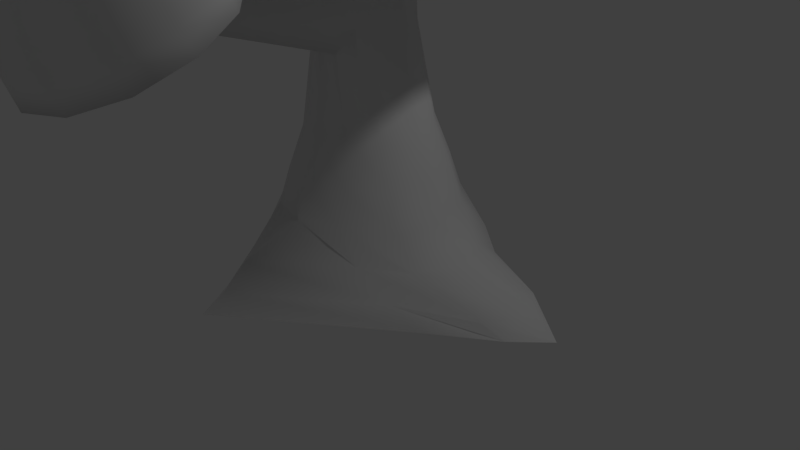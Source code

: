# Source: Arbre_1.blend  (saved by Blender 2.77.0; exported with 4.5.12 LTS)
import bpy
from mathutils import Matrix  # noqa: F401  (used for matrix-valued properties, if any)

bpy.ops.wm.read_factory_settings(use_empty=True)
scene = bpy.context.scene
scene.name = 'Scene'

# ---- collections
col_collection_1 = bpy.data.collections.new('Collection 1'); scene.collection.children.link(col_collection_1)

# ---- world
world_world = bpy.data.worlds.new('World'); scene.world = world_world
world_world.color = (0.05088, 0.05088, 0.05088)
world_world.use_sun_shadow = False
world_world.sun_shadow_jitter_overblur = 0.0
world_world.cycles.sampling_method = 'MANUAL'

# ---- cameras
cam_camera = bpy.data.cameras.new('Camera')
cam_camera.clip_end = 100.0
cam_camera.lens = 35.0
cam_camera.sensor_width = 32.0
cam_camera.sensor_height = 18.0
cam_camera.ortho_scale = 7.314
cam_camera.dof.focus_distance = 0.0
cam_camera.dof.aperture_fstop = 128.0

# ---- lights
light_lamp = bpy.data.lights.new('Lamp', 'POINT')
light_lamp.transmission_factor = 0.0
light_lamp.cutoff_distance = 30.0
light_lamp.energy = 100.0
light_lamp.shadow_buffer_clip_start = 1.001
light_lamp.shadow_soft_size = 0.1
light_lamp.shadow_maximum_resolution = 0.006
light_lamp.use_absolute_resolution = True

# ---- meshes
me_sphere_001 = bpy.data.meshes.new('Sphere.001')
me_sphere_001.from_pydata([(-0.4108, 0.02351, -0.1555), (-0.5837, 0.02351, -0.2248), (-0.7353, 0.02351, -0.3181), (-0.8596, 0.02351, -0.4317), (-0.952, 0.02351, -0.5614), (-1.009, 0.02351, -0.7021), (-1.028, 0.02351, -0.8484), (-1.058, 0.02351, -1.026), (-0.952, 0.02351, -0.9117), (-0.9043, 0.02351, -0.8198), (-0.7353, 0.02351, -0.6802), (-0.6043, 0.02351, -0.6495), (-0.4108, 0.02351, -0.6536), (-0.1971, 0.1211, -0.1128), (-0.3596, 0.2148, -0.1555), (-0.5093, 0.3013, -0.2248), (-0.6405, 0.3771, -0.3181), (-0.7482, 0.4392, -0.4317), (-0.8283, 0.4854, -0.5614), (-0.8775, 0.5139, -0.7021), (-0.8942, 0.5235, -0.8484), (-0.9201, 0.5385, -1.026), (-0.8283, 0.4854, -0.9117), (-0.7869, 0.4616, -0.8198), (-0.6405, 0.3771, -0.6802), (-0.5271, 0.3116, -0.6495), (-0.3596, 0.2148, -0.6536), (-0.1971, 0.1211, -0.6963), (-0.1257, 0.1925, -0.1128), (-0.2195, 0.3549, -0.1555), (-0.3059, 0.5046, -0.2248), (-0.3817, 0.6359, -0.3181), (-0.4439, 0.7436, -0.4317), (-0.4901, 0.8236, -0.5614), (-0.5186, 0.8729, -0.7021), (-0.5282, 0.8895, -0.8484), (-0.5431, 0.9155, -1.026), (-0.4901, 0.8236, -0.9117), (-0.4662, 0.7823, -0.8198), (-0.3817, 0.6359, -0.6802), (-0.3162, 0.5224, -0.6495), (-0.2195, 0.3549, -0.6536), (-0.1257, 0.1925, -0.6963), (-0.02816, 0.2186, -0.1128), (-0.02816, 0.4062, -0.1555), (-0.02816, 0.5791, -0.2248), (-0.02816, 0.7306, -0.3181), (-0.02816, 0.855, -0.4317), (-0.02816, 0.9474, -0.5614), (-0.02816, 1.004, -0.7021), (-0.02816, 1.024, -0.8484), (-0.02816, 1.053, -1.026), (-0.02816, 0.9474, -0.9117), (-0.02816, 0.8996, -0.8198), (-0.02816, 0.7306, -0.6802), (-0.02816, 0.5996, -0.6495), (-0.02816, 0.4062, -0.6536), (-0.02816, 0.2186, -0.6963), (0.06938, 0.1925, -0.1128), (0.1632, 0.3549, -0.1555), (0.2496, 0.5046, -0.2248), (0.3254, 0.6359, -0.3181), (0.3876, 0.7436, -0.4317), (0.4338, 0.8236, -0.5614), (0.4622, 0.8729, -0.7021), (0.4718, 0.8895, -0.8484), (0.4868, 0.9155, -1.026), (0.4338, 0.8236, -0.9117), (0.4099, 0.7823, -0.8198), (0.3254, 0.6359, -0.6802), (0.2599, 0.5224, -0.6495), (0.1632, 0.3549, -0.6536), (0.06938, 0.1925, -0.6963), (0.1408, 0.1211, -0.1128), (0.3033, 0.2148, -0.1555), (0.453, 0.3013, -0.2248), (0.5842, 0.3771, -0.3181), (0.6919, 0.4392, -0.4317), (0.7719, 0.4854, -0.5614), (0.8212, 0.5139, -0.7021), (0.8379, 0.5235, -0.8484), (0.8638, 0.5385, -1.026), (0.7719, 0.4854, -0.9117), (0.7306, 0.4616, -0.8198), (0.5842, 0.3771, -0.6802), (0.4708, 0.3116, -0.6495), (0.3033, 0.2148, -0.6536), (0.1408, 0.1211, -0.6963), (0.1669, 0.02351, -0.1128), (0.3545, 0.02351, -0.1555), (0.5274, 0.02351, -0.2248), (0.6789, 0.02351, -0.3181), (0.8033, 0.0235, -0.4317), (0.8957, 0.02351, -0.5614), (0.9526, 0.0235, -0.7021), (0.9718, 0.0235, -0.8484), (1.002, 0.02351, -1.026), (0.8957, 0.02351, -0.9117), (0.848, 0.0235, -0.8198), (0.6789, 0.02351, -0.6802), (0.548, 0.02351, -0.6495), (0.3545, 0.02351, -0.6536), (0.1669, 0.02351, -0.6963), (0.1408, -0.07404, -0.1128), (0.3033, -0.1678, -0.1555), (0.453, -0.2543, -0.2248), (0.5842, -0.33, -0.3181), (0.6919, -0.3922, -0.4317), (0.7719, -0.4384, -0.5614), (0.8212, -0.4669, -0.7021), (0.8379, -0.4765, -0.8484), (0.8638, -0.4915, -1.026), (0.7719, -0.4384, -0.9117), (0.7306, -0.4146, -0.8198), (0.5842, -0.33, -0.6802), (0.4708, -0.2646, -0.6495), (0.3033, -0.1678, -0.6536), (0.1408, -0.07404, -0.6963), (0.06938, -0.1454, -0.1128), (0.1632, -0.3079, -0.1555), (0.2496, -0.4576, -0.2248), (0.3254, -0.5889, -0.3181), (0.3876, -0.6966, -0.4317), (0.4338, -0.7766, -0.5614), (0.4622, -0.8259, -0.7021), (0.4718, -0.8425, -0.8484), (0.4868, -0.8685, -1.026), (0.4338, -0.7766, -0.9117), (0.4099, -0.7353, -0.8198), (0.3254, -0.5889, -0.6802), (0.2599, -0.4754, -0.6495), (0.1632, -0.3079, -0.6536), (0.06938, -0.1454, -0.6963), (-0.02816, -0.1716, -0.1128), (-0.02816, -0.3592, -0.1555), (-0.02816, -0.5321, -0.2248), (-0.02816, -0.6836, -0.3181), (-0.02816, -0.808, -0.4317), (-0.02816, -0.9004, -0.5614), (-0.02816, -0.9573, -0.7021), (-0.02816, -0.9765, -0.8484), (-0.02816, -1.006, -1.026), (-0.02816, -0.9004, -0.9117), (-0.02816, -0.8526, -0.8198), (-0.02816, -0.6836, -0.6802), (-0.02816, -0.5526, -0.6495), (-0.02816, -0.3592, -0.6536), (-0.02816, -0.1716, -0.6963), (-0.02816, 0.0235, -0.09839), (-0.1257, -0.1454, -0.1128), (-0.2195, -0.3079, -0.1555), (-0.3059, -0.4576, -0.2248), (-0.3817, -0.5889, -0.3181), (-0.4439, -0.6966, -0.4317), (-0.4901, -0.7766, -0.5614), (-0.5186, -0.8259, -0.7021), (-0.5282, -0.8425, -0.8484), (-0.5431, -0.8685, -1.026), (-0.4901, -0.7766, -0.9117), (-0.4662, -0.7353, -0.8198), (-0.3817, -0.5889, -0.6802), (-0.3162, -0.4754, -0.6495), (-0.2195, -0.3079, -0.6536), (-0.1257, -0.1454, -0.6963), (-0.1971, -0.07404, -0.1128), (-0.3596, -0.1678, -0.1555), (-0.5093, -0.2543, -0.2248), (-0.6405, -0.33, -0.3181), (-0.7482, -0.3922, -0.4317), (-0.8283, -0.4384, -0.5614), (-0.8775, -0.4669, -0.7021), (-0.8942, -0.4765, -0.8484), (-0.9201, -0.4915, -1.026), (-0.8283, -0.4384, -0.9117), (-0.7869, -0.4146, -0.8198), (-0.6405, -0.33, -0.6802), (-0.5271, -0.2646, -0.6495), (-0.3596, -0.1678, -0.6536), (-0.1971, -0.07404, -0.6963), (-0.2233, 0.02351, -0.1128), (-0.2233, 0.02351, -0.6963)], [], [(6, 5, 19, 20), (179, 148, 13), (7, 6, 20, 21), (0, 179, 13, 14), (8, 7, 21, 22), (1, 0, 14, 15), (9, 8, 22, 23), (2, 1, 15, 16), (10, 9, 23, 24), (3, 2, 16, 17), (11, 10, 24, 25), (4, 3, 17, 18), (12, 11, 25, 26), (5, 4, 18, 19), (180, 12, 26, 27), (26, 25, 40, 41), (19, 18, 33, 34), (27, 26, 41, 42), (20, 19, 34, 35), (13, 148, 28), (21, 20, 35, 36), (14, 13, 28, 29), (22, 21, 36, 37), (15, 14, 29, 30), (23, 22, 37, 38), (16, 15, 30, 31), (24, 23, 38, 39), (17, 16, 31, 32), (25, 24, 39, 40), (18, 17, 32, 33), (38, 37, 52, 53), (31, 30, 45, 46), (39, 38, 53, 54), (32, 31, 46, 47), (40, 39, 54, 55), (33, 32, 47, 48), (41, 40, 55, 56), (34, 33, 48, 49), (42, 41, 56, 57), (35, 34, 49, 50), (28, 148, 43), (36, 35, 50, 51), (29, 28, 43, 44), (37, 36, 51, 52), (30, 29, 44, 45), (57, 56, 71, 72), (50, 49, 64, 65), (43, 148, 58), (51, 50, 65, 66), (44, 43, 58, 59), (52, 51, 66, 67), (45, 44, 59, 60), (53, 52, 67, 68), (46, 45, 60, 61), (54, 53, 68, 69), (47, 46, 61, 62), (55, 54, 69, 70), (48, 47, 62, 63), (56, 55, 70, 71), (49, 48, 63, 64), (61, 60, 75, 76), (69, 68, 83, 84), (62, 61, 76, 77), (70, 69, 84, 85), (63, 62, 77, 78), (71, 70, 85, 86), (64, 63, 78, 79), (72, 71, 86, 87), (65, 64, 79, 80), (58, 148, 73), (66, 65, 80, 81), (59, 58, 73, 74), (67, 66, 81, 82), (60, 59, 74, 75), (68, 67, 82, 83), (80, 79, 94, 95), (73, 148, 88), (81, 80, 95, 96), (74, 73, 88, 89), (82, 81, 96, 97), (75, 74, 89, 90), (83, 82, 97, 98), (76, 75, 90, 91), (84, 83, 98, 99), (77, 76, 91, 92), (85, 84, 99, 100), (78, 77, 92, 93), (86, 85, 100, 101), (79, 78, 93, 94), (87, 86, 101, 102), (99, 98, 113, 114), (92, 91, 106, 107), (100, 99, 114, 115), (93, 92, 107, 108), (101, 100, 115, 116), (94, 93, 108, 109), (102, 101, 116, 117), (95, 94, 109, 110), (88, 148, 103), (96, 95, 110, 111), (89, 88, 103, 104), (97, 96, 111, 112), (90, 89, 104, 105), (98, 97, 112, 113), (91, 90, 105, 106), (103, 148, 118), (111, 110, 125, 126), (104, 103, 118, 119), (112, 111, 126, 127), (105, 104, 119, 120), (113, 112, 127, 128), (106, 105, 120, 121), (114, 113, 128, 129), (107, 106, 121, 122), (115, 114, 129, 130), (108, 107, 122, 123), (116, 115, 130, 131), (109, 108, 123, 124), (117, 116, 131, 132), (110, 109, 124, 125), (122, 121, 136, 137), (130, 129, 144, 145), (123, 122, 137, 138), (131, 130, 145, 146), (124, 123, 138, 139), (132, 131, 146, 147), (125, 124, 139, 140), (118, 148, 133), (126, 125, 140, 141), (119, 118, 133, 134), (127, 126, 141, 142), (120, 119, 134, 135), (128, 127, 142, 143), (121, 120, 135, 136), (129, 128, 143, 144), (141, 140, 156, 157), (134, 133, 149, 150), (142, 141, 157, 158), (135, 134, 150, 151), (143, 142, 158, 159), (136, 135, 151, 152), (144, 143, 159, 160), (137, 136, 152, 153), (145, 144, 160, 161), (138, 137, 153, 154), (146, 145, 161, 162), (139, 138, 154, 155), (147, 146, 162, 163), (140, 139, 155, 156), (133, 148, 149), (161, 160, 175, 176), (154, 153, 168, 169), (162, 161, 176, 177), (155, 154, 169, 170), (163, 162, 177, 178), (156, 155, 170, 171), (149, 148, 164), (157, 156, 171, 172), (150, 149, 164, 165), (158, 157, 172, 173), (151, 150, 165, 166), (159, 158, 173, 174), (152, 151, 166, 167), (160, 159, 174, 175), (153, 152, 167, 168), (173, 172, 7, 8), (166, 165, 0, 1), (174, 173, 8, 9), (167, 166, 1, 2), (175, 174, 9, 10), (168, 167, 2, 3), (176, 175, 10, 11), (169, 168, 3, 4), (177, 176, 11, 12), (170, 169, 4, 5), (178, 177, 12, 180), (171, 170, 5, 6), (164, 148, 179), (172, 171, 6, 7), (165, 164, 179, 0)])
me_sphere_001.polygons.foreach_set('use_smooth', [True] * 180)
_uv = me_sphere_001.uv_layers.new(name='UVMap')
_uv.uv.foreach_set('vector', [0.0, 0.0, 1.0, 0.0, 1.0, 1.0, 0.0, 1.0, 0.0, 0.0, 1.0, 0.0, 1.0, 1.0, 0.0, 0.0, 1.0, 0.0, 1.0, 1.0, 0.0, 1.0, 0.0, 0.0, 1.0, 0.0, 1.0, 1.0, 0.0, 1.0, 0.0, 0.0, 1.0, 0.0, 1.0, 1.0, 0.0, 1.0, 0.0, 0.0, 1.0, 0.0, 1.0, 1.0, 0.0, 1.0, 0.0, 0.0, 1.0, 0.0, 1.0, 1.0, 0.0, 1.0, 0.0, 0.0, 1.0, 0.0, 1.0, 1.0, 0.0, 1.0, 0.0, 0.0, 1.0, 0.0, 1.0, 1.0, 0.0, 1.0, 0.0, 0.0, 1.0, 0.0, 1.0, 1.0, 0.0, 1.0, 0.0, 0.0, 1.0, 0.0, 1.0, 1.0, 0.0, 1.0, 0.0, 0.0, 1.0, 0.0, 1.0, 1.0, 0.0, 1.0, 0.0, 0.0, 1.0, 0.0, 1.0, 1.0, 0.0, 1.0, 0.0, 0.0, 1.0, 0.0, 1.0, 1.0, 0.0, 1.0, 0.0, 0.0, 1.0, 0.0, 1.0, 1.0, 0.0, 1.0, 0.0, 0.0, 1.0, 0.0, 1.0, 1.0, 0.0, 1.0, 0.0, 0.0, 1.0, 0.0, 1.0, 1.0, 0.0, 1.0, 0.0, 0.0, 1.0, 0.0, 1.0, 1.0, 0.0, 1.0, 0.0, 0.0, 1.0, 0.0, 1.0, 1.0, 0.0, 1.0, 0.0, 0.0, 1.0, 0.0, 1.0, 1.0, 0.0, 0.0, 1.0, 0.0, 1.0, 1.0, 0.0, 1.0, 0.0, 0.0, 1.0, 0.0, 1.0, 1.0, 0.0, 1.0, 0.0, 0.0, 1.0, 0.0, 1.0, 1.0, 0.0, 1.0, 0.0, 0.0, 1.0, 0.0, 1.0, 1.0, 0.0, 1.0, 0.0, 0.0, 1.0, 0.0, 1.0, 1.0, 0.0, 1.0, 0.0, 0.0, 1.0, 0.0, 1.0, 1.0, 0.0, 1.0, 0.0, 0.0, 1.0, 0.0, 1.0, 1.0, 0.0, 1.0, 0.0, 0.0, 1.0, 0.0, 1.0, 1.0, 0.0, 1.0, 0.0, 0.0, 1.0, 0.0, 1.0, 1.0, 0.0, 1.0, 0.0, 0.0, 1.0, 0.0, 1.0, 1.0, 0.0, 1.0, 0.0, 0.0, 1.0, 0.0, 1.0, 1.0, 0.0, 1.0, 0.0, 0.0, 1.0, 0.0, 1.0, 1.0, 0.0, 1.0, 0.0, 0.0, 1.0, 0.0, 1.0, 1.0, 0.0, 1.0, 0.0, 0.0, 1.0, 0.0, 1.0, 1.0, 0.0, 1.0, 0.0, 0.0, 1.0, 0.0, 1.0, 1.0, 0.0, 1.0, 0.0, 0.0, 1.0, 0.0, 1.0, 1.0, 0.0, 1.0, 0.0, 0.0, 1.0, 0.0, 1.0, 1.0, 0.0, 1.0, 0.0, 0.0, 1.0, 0.0, 1.0, 1.0, 0.0, 1.0, 0.0, 0.0, 1.0, 0.0, 1.0, 1.0, 0.0, 1.0, 0.0, 0.0, 1.0, 0.0, 1.0, 1.0, 0.0, 1.0, 0.0, 0.0, 1.0, 0.0, 1.0, 1.0, 0.0, 0.0, 1.0, 0.0, 1.0, 1.0, 0.0, 1.0, 0.0, 0.0, 1.0, 0.0, 1.0, 1.0, 0.0, 1.0, 0.0, 0.0, 1.0, 0.0, 1.0, 1.0, 0.0, 1.0, 0.0, 0.0, 1.0, 0.0, 1.0, 1.0, 0.0, 1.0, 0.0, 0.0, 1.0, 0.0, 1.0, 1.0, 0.0, 1.0, 0.0, 0.0, 1.0, 0.0, 1.0, 1.0, 0.0, 1.0, 0.0, 0.0, 1.0, 0.0, 1.0, 1.0, 0.0, 0.0, 1.0, 0.0, 1.0, 1.0, 0.0, 1.0, 0.0, 0.0, 1.0, 0.0, 1.0, 1.0, 0.0, 1.0, 0.0, 0.0, 1.0, 0.0, 1.0, 1.0, 0.0, 1.0, 0.0, 0.0, 1.0, 0.0, 1.0, 1.0, 0.0, 1.0, 0.0, 0.0, 1.0, 0.0, 1.0, 1.0, 0.0, 1.0, 0.0, 0.0, 1.0, 0.0, 1.0, 1.0, 0.0, 1.0, 0.0, 0.0, 1.0, 0.0, 1.0, 1.0, 0.0, 1.0, 0.0, 0.0, 1.0, 0.0, 1.0, 1.0, 0.0, 1.0, 0.0, 0.0, 1.0, 0.0, 1.0, 1.0, 0.0, 1.0, 0.0, 0.0, 1.0, 0.0, 1.0, 1.0, 0.0, 1.0, 0.0, 0.0, 1.0, 0.0, 1.0, 1.0, 0.0, 1.0, 0.0, 0.0, 1.0, 0.0, 1.0, 1.0, 0.0, 1.0, 0.0, 0.0, 1.0, 0.0, 1.0, 1.0, 0.0, 1.0, 0.0, 0.0, 1.0, 0.0, 1.0, 1.0, 0.0, 1.0, 0.0, 0.0, 1.0, 0.0, 1.0, 1.0, 0.0, 1.0, 0.0, 0.0, 1.0, 0.0, 1.0, 1.0, 0.0, 1.0, 0.0, 0.0, 1.0, 0.0, 1.0, 1.0, 0.0, 1.0, 0.0, 0.0, 1.0, 0.0, 1.0, 1.0, 0.0, 1.0, 0.0, 0.0, 1.0, 0.0, 1.0, 1.0, 0.0, 1.0, 0.0, 0.0, 1.0, 0.0, 1.0, 1.0, 0.0, 1.0, 0.0, 0.0, 1.0, 0.0, 1.0, 1.0, 0.0, 1.0, 0.0, 0.0, 1.0, 0.0, 1.0, 1.0, 0.0, 0.0, 1.0, 0.0, 1.0, 1.0, 0.0, 1.0, 0.0, 0.0, 1.0, 0.0, 1.0, 1.0, 0.0, 1.0, 0.0, 0.0, 1.0, 0.0, 1.0, 1.0, 0.0, 1.0, 0.0, 0.0, 1.0, 0.0, 1.0, 1.0, 0.0, 1.0, 0.0, 0.0, 1.0, 0.0, 1.0, 1.0, 0.0, 1.0, 0.0, 0.0, 1.0, 0.0, 1.0, 1.0, 0.0, 1.0, 0.0, 0.0, 1.0, 0.0, 1.0, 1.0, 0.0, 0.0, 1.0, 0.0, 1.0, 1.0, 0.0, 1.0, 0.0, 0.0, 1.0, 0.0, 1.0, 1.0, 0.0, 1.0, 0.0, 0.0, 1.0, 0.0, 1.0, 1.0, 0.0, 1.0, 0.0, 0.0, 1.0, 0.0, 1.0, 1.0, 0.0, 1.0, 0.0, 0.0, 1.0, 0.0, 1.0, 1.0, 0.0, 1.0, 0.0, 0.0, 1.0, 0.0, 1.0, 1.0, 0.0, 1.0, 0.0, 0.0, 1.0, 0.0, 1.0, 1.0, 0.0, 1.0, 0.0, 0.0, 1.0, 0.0, 1.0, 1.0, 0.0, 1.0, 0.0, 0.0, 1.0, 0.0, 1.0, 1.0, 0.0, 1.0, 0.0, 0.0, 1.0, 0.0, 1.0, 1.0, 0.0, 1.0, 0.0, 0.0, 1.0, 0.0, 1.0, 1.0, 0.0, 1.0, 0.0, 0.0, 1.0, 0.0, 1.0, 1.0, 0.0, 1.0, 0.0, 0.0, 1.0, 0.0, 1.0, 1.0, 0.0, 1.0, 0.0, 0.0, 1.0, 0.0, 1.0, 1.0, 0.0, 1.0, 0.0, 0.0, 1.0, 0.0, 1.0, 1.0, 0.0, 1.0, 0.0, 0.0, 1.0, 0.0, 1.0, 1.0, 0.0, 1.0, 0.0, 0.0, 1.0, 0.0, 1.0, 1.0, 0.0, 1.0, 0.0, 0.0, 1.0, 0.0, 1.0, 1.0, 0.0, 1.0, 0.0, 0.0, 1.0, 0.0, 1.0, 1.0, 0.0, 1.0, 0.0, 0.0, 1.0, 0.0, 1.0, 1.0, 0.0, 1.0, 0.0, 0.0, 1.0, 0.0, 1.0, 1.0, 0.0, 1.0, 0.0, 0.0, 1.0, 0.0, 1.0, 1.0, 0.0, 0.0, 1.0, 0.0, 1.0, 1.0, 0.0, 1.0, 0.0, 0.0, 1.0, 0.0, 1.0, 1.0, 0.0, 1.0, 0.0, 0.0, 1.0, 0.0, 1.0, 1.0, 0.0, 1.0, 0.0, 0.0, 1.0, 0.0, 1.0, 1.0, 0.0, 1.0, 0.0, 0.0, 1.0, 0.0, 1.0, 1.0, 0.0, 1.0, 0.0, 0.0, 1.0, 0.0, 1.0, 1.0, 0.0, 1.0, 0.0, 0.0, 1.0, 0.0, 1.0, 1.0, 0.0, 0.0, 1.0, 0.0, 1.0, 1.0, 0.0, 1.0, 0.0, 0.0, 1.0, 0.0, 1.0, 1.0, 0.0, 1.0, 0.0, 0.0, 1.0, 0.0, 1.0, 1.0, 0.0, 1.0, 0.0, 0.0, 1.0, 0.0, 1.0, 1.0, 0.0, 1.0, 0.0, 0.0, 1.0, 0.0, 1.0, 1.0, 0.0, 1.0, 0.0, 0.0, 1.0, 0.0, 1.0, 1.0, 0.0, 1.0, 0.0, 0.0, 1.0, 0.0, 1.0, 1.0, 0.0, 1.0, 0.0, 0.0, 1.0, 0.0, 1.0, 1.0, 0.0, 1.0, 0.0, 0.0, 1.0, 0.0, 1.0, 1.0, 0.0, 1.0, 0.0, 0.0, 1.0, 0.0, 1.0, 1.0, 0.0, 1.0, 0.0, 0.0, 1.0, 0.0, 1.0, 1.0, 0.0, 1.0, 0.0, 0.0, 1.0, 0.0, 1.0, 1.0, 0.0, 1.0, 0.0, 0.0, 1.0, 0.0, 1.0, 1.0, 0.0, 1.0, 0.0, 0.0, 1.0, 0.0, 1.0, 1.0, 0.0, 1.0, 0.0, 0.0, 1.0, 0.0, 1.0, 1.0, 0.0, 1.0, 0.0, 0.0, 1.0, 0.0, 1.0, 1.0, 0.0, 1.0, 0.0, 0.0, 1.0, 0.0, 1.0, 1.0, 0.0, 1.0, 0.0, 0.0, 1.0, 0.0, 1.0, 1.0, 0.0, 1.0, 0.0, 0.0, 1.0, 0.0, 1.0, 1.0, 0.0, 1.0, 0.0, 0.0, 1.0, 0.0, 1.0, 1.0, 0.0, 1.0, 0.0, 0.0, 1.0, 0.0, 1.0, 1.0, 0.0, 1.0, 0.0, 0.0, 1.0, 0.0, 1.0, 1.0, 0.0, 0.0, 1.0, 0.0, 1.0, 1.0, 0.0, 1.0, 0.0, 0.0, 1.0, 0.0, 1.0, 1.0, 0.0, 1.0, 0.0, 0.0, 1.0, 0.0, 1.0, 1.0, 0.0, 1.0, 0.0, 0.0, 1.0, 0.0, 1.0, 1.0, 0.0, 1.0, 0.0, 0.0, 1.0, 0.0, 1.0, 1.0, 0.0, 1.0, 0.0, 0.0, 1.0, 0.0, 1.0, 1.0, 0.0, 1.0, 0.0, 0.0, 1.0, 0.0, 1.0, 1.0, 0.0, 1.0, 0.0, 0.0, 1.0, 0.0, 1.0, 1.0, 0.0, 1.0, 0.0, 0.0, 1.0, 0.0, 1.0, 1.0, 0.0, 1.0, 0.0, 0.0, 1.0, 0.0, 1.0, 1.0, 0.0, 1.0, 0.0, 0.0, 1.0, 0.0, 1.0, 1.0, 0.0, 1.0, 0.0, 0.0, 1.0, 0.0, 1.0, 1.0, 0.0, 1.0, 0.0, 0.0, 1.0, 0.0, 1.0, 1.0, 0.0, 1.0, 0.0, 0.0, 1.0, 0.0, 1.0, 1.0, 0.0, 1.0, 0.0, 0.0, 1.0, 0.0, 1.0, 1.0, 0.0, 1.0, 0.0, 0.0, 1.0, 0.0, 1.0, 1.0, 0.0, 1.0, 0.0, 0.0, 1.0, 0.0, 1.0, 1.0, 0.0, 1.0, 0.0, 0.0, 1.0, 0.0, 1.0, 1.0, 0.0, 1.0, 0.0, 0.0, 1.0, 0.0, 1.0, 1.0, 0.0, 1.0, 0.0, 0.0, 1.0, 0.0, 1.0, 1.0, 0.0, 1.0, 0.0, 0.0, 1.0, 0.0, 1.0, 1.0, 0.0, 1.0, 0.0, 0.0, 1.0, 0.0, 1.0, 1.0, 0.0, 0.0, 1.0, 0.0, 1.0, 1.0, 0.0, 1.0, 0.0, 0.0, 1.0, 0.0, 1.0, 1.0, 0.0, 1.0, 0.0, 0.0, 1.0, 0.0, 1.0, 1.0, 0.0, 1.0, 0.0, 0.0, 1.0, 0.0, 1.0, 1.0, 0.0, 1.0, 0.0, 0.0, 1.0, 0.0, 1.0, 1.0, 0.0, 1.0, 0.0, 0.0, 1.0, 0.0, 1.0, 1.0, 0.0, 1.0, 0.0, 0.0, 1.0, 0.0, 1.0, 1.0, 0.0, 0.0, 1.0, 0.0, 1.0, 1.0, 0.0, 1.0, 0.0, 0.0, 1.0, 0.0, 1.0, 1.0, 0.0, 1.0, 0.0, 0.0, 1.0, 0.0, 1.0, 1.0, 0.0, 1.0, 0.0, 0.0, 1.0, 0.0, 1.0, 1.0, 0.0, 1.0, 0.0, 0.0, 1.0, 0.0, 1.0, 1.0, 0.0, 1.0, 0.0, 0.0, 1.0, 0.0, 1.0, 1.0, 0.0, 1.0, 0.0, 0.0, 1.0, 0.0, 1.0, 1.0, 0.0, 1.0, 0.0, 0.0, 1.0, 0.0, 1.0, 1.0, 0.0, 1.0, 0.0, 0.0, 1.0, 0.0, 1.0, 1.0, 0.0, 1.0, 0.0, 0.0, 1.0, 0.0, 1.0, 1.0, 0.0, 1.0, 0.0, 0.0, 1.0, 0.0, 1.0, 1.0, 0.0, 1.0, 0.0, 0.0, 1.0, 0.0, 1.0, 1.0, 0.0, 1.0, 0.0, 0.0, 1.0, 0.0, 1.0, 1.0, 0.0, 1.0, 0.0, 0.0, 1.0, 0.0, 1.0, 1.0, 0.0, 1.0, 0.0, 0.0, 1.0, 0.0, 1.0, 1.0, 0.0, 1.0, 0.0, 0.0, 1.0, 0.0, 1.0, 1.0, 0.0, 1.0, 0.0, 0.0, 1.0, 0.0, 1.0, 1.0, 0.0, 1.0, 0.0, 0.0, 1.0, 0.0, 1.0, 1.0, 0.0, 1.0, 0.0, 0.0, 1.0, 0.0, 1.0, 1.0, 0.0, 1.0, 0.0, 0.0, 1.0, 0.0, 1.0, 1.0, 0.0, 1.0, 0.0, 0.0, 1.0, 0.0, 1.0, 1.0, 0.0, 0.0, 1.0, 0.0, 1.0, 1.0, 0.0, 1.0, 0.0, 0.0, 1.0, 0.0, 1.0, 1.0, 0.0, 1.0])
me_sphere_001.use_remesh_preserve_volume = False
me_sphere_001.use_remesh_preserve_attributes = False
me_sphere_001.use_mirror_vertex_groups = False
me_sphere_001.update()
me_sphere = bpy.data.meshes.new('Sphere')
me_sphere.from_pydata([(-1.03, -9.059e-09, 1.373), (-0.8315, 0.0, 1.221), (-0.5866, -0.01688, 1.036), (-0.5631, 0.05545, 0.858), (-0.6391, -0.03428, 0.6683), (-0.6928, -0.01169, 0.4844), (-0.797, 3.411e-10, 0.2832), (-0.9938, -3.522e-09, 0.1103), (-1.14, -1.217e-08, -0.04122), (-1.488, 1.121, -0.1656), (-1.845, 1.481, -0.258), (-0.8916, 0.5148, 1.373), (-0.7201, 0.4157, 1.221), (-0.508, 0.2762, 1.036), (-0.4901, 0.3279, 0.858), (-0.5556, 0.2771, 0.6683), (-0.6001, 0.3346, 0.4844), (-0.6902, 0.3985, 0.2832), (-0.8607, 0.4969, 0.1103), (-0.9875, 0.5701, -0.04122), (-1.187, 1.157, -0.1656), (-1.432, 1.455, -0.258), (-1.626, 1.809, -0.3149), (-0.5148, 0.8916, 1.373), (-0.4157, 0.7201, 1.221), (-0.2935, 0.4908, 1.036), (-0.2906, 0.5274, 0.858), (-0.3276, 0.5051, 0.6683), (-0.3466, 0.588, 0.4844), (-0.3985, 0.6902, 0.2832), (-0.4969, 0.8607, 0.1103), (-0.5701, 0.9875, -0.04122), (-0.7522, 1.185, -0.1656), (-0.9083, 1.366, -0.258), (-1.056, 1.622, -0.3149), (3.435e-07, 1.03, 1.373), (3.715e-07, 0.8315, 1.221), (-0.0003841, 0.5693, 1.036), (-0.01815, 0.6004, 0.858), (-0.01622, 0.5886, 0.6683), (-0.0003453, 0.6808, 0.4844), (3.675e-07, 0.797, 0.2832), (3.861e-07, 0.9938, 0.1103), (3.441e-07, 1.14, -0.04122), (2.936e-07, 1.242, -0.1656), (4.228e-07, 1.364, -0.258), (2.947e-07, 1.532, -0.3149), (0.5148, 0.8916, 1.373), (0.4157, 0.7201, 1.221), (0.2927, 0.4908, 1.036), (0.2543, 0.5274, 0.858), (0.2952, 0.5051, 0.6683), (0.3459, 0.588, 0.4844), (0.3985, 0.6902, 0.2832), (0.4969, 0.8607, 0.1103), (0.5701, 0.9875, -0.04122), (1.113, 0.8735, -0.1656), (1.328, 0.8236, -0.258), (1.947, 0.7005, -0.3149), (0.8916, 0.5148, 1.373), (0.7201, 0.4157, 1.221), (0.5073, 0.2762, 1.036), (0.4538, 0.3279, 0.858), (0.5232, 0.2771, 0.6683), (0.5994, 0.3346, 0.4844), (0.6902, 0.3985, 0.2832), (0.8607, 0.4969, 0.1103), (0.9875, 0.5701, -0.04122), (1.38, 0.4267, -0.1656), (2.279, 0.3949, -0.258), (2.549, 0.2879, -0.3149), (1.03, -7.559e-08, 1.373), (0.8315, -7.55e-08, 1.221), (0.5858, -0.01688, 1.036), (0.5268, 0.05545, 0.858), (0.6066, -0.03428, 0.6683), (0.6922, -0.01169, 0.4844), (0.797, -1.337e-08, 0.2832), (0.9938, -9.376e-08, 0.1103), (1.14, -8.586e-08, -0.04122), (1.594, -4.582e-08, -0.1656), (2.631, -1.603e-07, -0.258), (2.926, 3.661e-09, -0.3149), (0.8916, -0.5148, 1.373), (0.7201, -0.4157, 1.221), (0.3663, -0.4638, 0.9692), (0.3229, -0.3606, 0.8364), (0.3719, -0.4999, 0.6909), (0.4323, -0.5361, 0.6015), (0.6902, -0.3985, 0.2832), (0.8607, -0.4969, 0.1103), (0.9875, -0.5701, -0.04122), (1.38, -0.6064, -0.1656), (2.279, -0.4947, -0.258), (2.534, -0.3806, -0.3149), (0.5148, -0.8916, 1.373), (0.4157, -0.7201, 1.221), (0.2301, -0.6, 0.9692), (1.137, -4.034, 1.066), (1.143, -4.046, 0.99), (0.2713, -0.6971, 0.6015), (0.3985, -0.6902, 0.2832), (0.4969, -0.8607, 0.1103), (0.5701, -0.9875, -0.04122), (0.7968, -0.9676, -0.1656), (1.316, -0.9532, -0.258), (1.827, -0.875, -0.3149), (2.567e-07, -1.03, 1.373), (2.225e-07, -0.8315, 1.221), (0.04393, -0.6499, 0.9692), (0.9572, -4.083, 1.066), (0.9572, -4.096, 0.99), (0.0514, -0.756, 0.6015), (3.161e-07, -0.797, 0.2832), (2.08e-07, -0.9938, 0.1103), (2.48e-07, -1.14, -0.04122), (-0.2028, -1.794, -0.1656), (-0.2028, -2.111, -0.258), (-0.2028, -2.406, -0.3149), (-0.5148, -0.8916, 1.373), (-0.4157, -0.7201, 1.221), (-0.1422, -0.6, 0.9692), (-0.1499, -0.4873, 0.8364), (-0.1685, -0.6447, 0.6909), (-0.1685, -0.6971, 0.6015), (-0.3985, -0.6902, 0.2832), (-0.4969, -0.8607, 0.1103), (-0.5701, -0.9875, -0.04122), (-0.7727, -1.075, -0.1656), (-1.507, -0.05543, -0.258), (-1.664, -0.09472, -0.3149), (-0.8916, -0.5148, 1.373), (-0.7201, -0.4157, 1.221), (-0.508, -0.31, 1.036), (-0.4901, -0.217, 0.858), (-0.5556, -0.3457, 0.6683), (-0.6001, -0.3579, 0.4844), (-0.6902, -0.3985, 0.2832), (-0.8607, -0.4969, 0.1103), (-0.9875, -0.5701, -0.04122), (-1.714, 0.9253, -0.1814), (-1.933, 1.015, -0.258), (-2.176, 1.356, -0.3149), (-2.234, 1.928, -0.3149)], [], [(6, 5, 16, 17), (7, 6, 17, 18), (8, 7, 18, 19), (1, 0, 11, 12), (9, 8, 19, 20), (2, 1, 12, 13), (10, 9, 20, 21), (3, 2, 13, 14), (143, 10, 21, 22), (4, 3, 14, 15), (5, 4, 15, 16), (16, 15, 27, 28), (17, 16, 28, 29), (18, 17, 29, 30), (19, 18, 30, 31), (12, 11, 23, 24), (20, 19, 31, 32), (13, 12, 24, 25), (21, 20, 32, 33), (14, 13, 25, 26), (22, 21, 33, 34), (15, 14, 26, 27), (24, 23, 35, 36), (32, 31, 43, 44), (25, 24, 36, 37), (33, 32, 44, 45), (26, 25, 37, 38), (34, 33, 45, 46), (27, 26, 38, 39), (28, 27, 39, 40), (29, 28, 40, 41), (30, 29, 41, 42), (31, 30, 42, 43), (40, 39, 51, 52), (41, 40, 52, 53), (42, 41, 53, 54), (43, 42, 54, 55), (36, 35, 47, 48), (44, 43, 55, 56), (37, 36, 48, 49), (45, 44, 56, 57), (38, 37, 49, 50), (46, 45, 57, 58), (39, 38, 50, 51), (56, 55, 67, 68), (49, 48, 60, 61), (57, 56, 68, 69), (50, 49, 61, 62), (58, 57, 69, 70), (51, 50, 62, 63), (52, 51, 63, 64), (53, 52, 64, 65), (54, 53, 65, 66), (55, 54, 66, 67), (48, 47, 59, 60), (65, 64, 76, 77), (66, 65, 77, 78), (67, 66, 78, 79), (60, 59, 71, 72), (68, 67, 79, 80), (61, 60, 72, 73), (69, 68, 80, 81), (62, 61, 73, 74), (70, 69, 81, 82), (63, 62, 74, 75), (64, 63, 75, 76), (81, 80, 92, 93), (74, 73, 85, 86), (82, 81, 93, 94), (75, 74, 86, 87), (76, 75, 87, 88), (77, 76, 88, 89), (78, 77, 89, 90), (79, 78, 90, 91), (72, 71, 83, 84), (80, 79, 91, 92), (73, 72, 84, 85), (90, 89, 101, 102), (91, 90, 102, 103), (84, 83, 95, 96), (92, 91, 103, 104), (85, 84, 96, 97), (93, 92, 104, 105), (86, 85, 97, 98), (94, 93, 105, 106), (87, 86, 98, 99), (88, 87, 99, 100), (89, 88, 100, 101), (98, 97, 109, 110), (106, 105, 117, 118), (99, 98, 110, 111), (100, 99, 111, 112), (101, 100, 112, 113), (102, 101, 113, 114), (103, 102, 114, 115), (96, 95, 107, 108), (104, 103, 115, 116), (97, 96, 108, 109), (105, 104, 116, 117), (114, 113, 125, 126), (115, 114, 126, 127), (108, 107, 119, 120), (116, 115, 127, 128), (109, 108, 120, 121), (117, 116, 128, 129), (110, 109, 121, 122), (118, 117, 129, 130), (111, 110, 122, 123), (112, 111, 123, 124), (113, 112, 124, 125), (130, 129, 141, 142), (123, 122, 134, 135), (124, 123, 135, 136), (125, 124, 136, 137), (126, 125, 137, 138), (127, 126, 138, 139), (120, 119, 131, 132), (128, 127, 139, 140), (121, 120, 132, 133), (129, 128, 140, 141), (122, 121, 133, 134), (139, 138, 7, 8), (132, 131, 0, 1), (140, 139, 8, 9), (133, 132, 1, 2), (141, 140, 9, 10), (134, 133, 2, 3), (142, 141, 10, 143), (135, 134, 3, 4), (136, 135, 4, 5), (137, 136, 5, 6), (138, 137, 6, 7)])
me_sphere.polygons.foreach_set('use_smooth', [True] * 132)
_uv = me_sphere.uv_layers.new(name='UVMap')
_uv.uv.foreach_set('vector', [0.4009, 0.7541, 0.3965, 0.7866, 0.3424, 0.7845, 0.3388, 0.7517, 0.4117, 0.7242, 0.4009, 0.7541, 0.3388, 0.7517, 0.3342, 0.7211, 0.4198, 0.6984, 0.4117, 0.7242, 0.3342, 0.7211, 0.3309, 0.6949, 0.1566, 0.973, 0.1733, 1.0, 0.1, 0.9962, 0.09747, 0.9699, 0.4591, 0.1672, 0.5106, 0.3358, 0.4461, 0.2813, 0.4191, 0.1894, 0.1384, 0.939, 0.1566, 0.973, 0.09747, 0.9699, 0.09668, 0.9368, 0.4709, 0.08956, 0.4591, 0.1672, 0.4191, 0.1894, 0.4221, 0.129, 0.3787, 0.8447, 0.3895, 0.8719, 0.3438, 0.8701, 0.3362, 0.843, 0.4808, 0.0, 0.4709, 0.08956, 0.4221, 0.129, 0.4155, 0.06771, 0.3962, 0.8156, 0.3787, 0.8447, 0.3362, 0.843, 0.3476, 0.8137, 0.3965, 0.7866, 0.3962, 0.8156, 0.3476, 0.8137, 0.3424, 0.7845, 0.3424, 0.7845, 0.3476, 0.8137, 0.3035, 0.8156, 0.2934, 0.7866, 0.3388, 0.7517, 0.3424, 0.7845, 0.2934, 0.7866, 0.2823, 0.7541, 0.4419, 0.3067, 0.435, 0.3397, 0.3758, 0.3306, 0.3679, 0.2954, 0.4461, 0.2813, 0.4419, 0.3067, 0.3679, 0.2954, 0.3613, 0.2684, 0.09747, 0.9699, 0.1, 0.9962, 0.03661, 0.9526, 0.04626, 0.9347, 0.4191, 0.1894, 0.4461, 0.2813, 0.3613, 0.2684, 0.3634, 0.2244, 0.09668, 0.9368, 0.09747, 0.9699, 0.04626, 0.9347, 0.06058, 0.912, 0.4221, 0.129, 0.4191, 0.1894, 0.3634, 0.2244, 0.3647, 0.1857, 0.3362, 0.843, 0.3438, 0.8701, 0.3023, 0.8719, 0.2976, 0.8447, 0.4155, 0.06771, 0.4221, 0.129, 0.3647, 0.1857, 0.3603, 0.1402, 0.3476, 0.8137, 0.3362, 0.843, 0.2976, 0.8447, 0.3035, 0.8156, 0.04626, 0.9347, 0.03661, 0.9526, 3.607e-08, 0.8808, 0.01669, 0.8767, 0.3634, 0.2244, 0.3613, 0.2684, 0.2789, 0.3005, 0.2662, 0.2839, 0.06058, 0.912, 0.04626, 0.9347, 0.01669, 0.8767, 0.03973, 0.8711, 0.3647, 0.1857, 0.3634, 0.2244, 0.2662, 0.2839, 0.2531, 0.266, 0.2976, 0.8447, 0.3023, 0.8719, 0.2761, 0.8768, 0.2733, 0.8493, 0.3603, 0.1402, 0.3647, 0.1857, 0.2531, 0.266, 0.2376, 0.244, 0.3035, 0.8156, 0.2976, 0.8447, 0.2733, 0.8493, 0.2756, 0.8209, 0.3849, 0.3546, 0.3958, 0.3728, 0.3508, 0.3903, 0.3348, 0.3741, 0.3758, 0.3306, 0.3849, 0.3546, 0.3348, 0.3741, 0.3181, 0.353, 0.3679, 0.2954, 0.3758, 0.3306, 0.3181, 0.353, 0.2961, 0.3233, 0.3613, 0.2684, 0.3679, 0.2954, 0.2961, 0.3233, 0.2789, 0.3005, 0.5115, 0.8542, 0.4824, 0.846, 0.4856, 0.8035, 0.5151, 0.807, 0.5433, 0.8667, 0.5115, 0.8542, 0.5151, 0.807, 0.5475, 0.8124, 0.2961, 0.3233, 0.3181, 0.353, 0.2776, 0.4008, 0.2456, 0.383, 0.2789, 0.3005, 0.2961, 0.3233, 0.2456, 0.383, 0.2209, 0.3689, 0.01669, 0.8767, 3.607e-08, 0.8808, 0.0, 0.8001, 0.01669, 0.8115, 0.9565, 0.9853, 0.9357, 0.9757, 0.9365, 0.8977, 0.9565, 0.8255, 0.03973, 0.8711, 0.01669, 0.8767, 0.01669, 0.8115, 0.03973, 0.8252, 0.2531, 0.266, 0.2662, 0.2839, 0.1587, 0.4258, 0.1329, 0.4473, 0.4541, 0.8475, 0.4272, 0.8422, 0.4303, 0.8022, 0.4569, 0.8103, 0.2376, 0.244, 0.2531, 0.266, 0.1329, 0.4473, 0.06446, 0.5145, 0.4824, 0.846, 0.4541, 0.8475, 0.4569, 0.8103, 0.4856, 0.8035, 0.1587, 0.4258, 0.2209, 0.3689, 0.203, 0.4553, 0.1616, 0.5025, 0.03973, 0.8252, 0.01669, 0.8115, 0.04626, 0.7566, 0.06058, 0.7864, 0.1329, 0.4473, 0.1587, 0.4258, 0.1616, 0.5025, 0.05018, 0.5821, 0.4569, 0.8103, 0.4303, 0.8022, 0.4303, 0.756, 0.4569, 0.7673, 0.06446, 0.5145, 0.1329, 0.4473, 0.05018, 0.5821, 0.02344, 0.6166, 0.4856, 0.8035, 0.4569, 0.8103, 0.4569, 0.7673, 0.4856, 0.7543, 0.5151, 0.807, 0.4856, 0.8035, 0.4856, 0.7543, 0.5151, 0.7524, 0.5475, 0.8124, 0.5151, 0.807, 0.5151, 0.7524, 0.5475, 0.7495, 0.2456, 0.383, 0.2776, 0.4008, 0.2651, 0.4613, 0.2299, 0.4583, 0.2209, 0.3689, 0.2456, 0.383, 0.2299, 0.4583, 0.203, 0.4553, 0.01669, 0.8115, 0.0, 0.8001, 0.03661, 0.732, 0.04626, 0.7566, 0.5475, 0.7495, 0.5151, 0.7524, 0.5115, 0.7049, 0.5433, 0.6949, 0.2299, 0.4583, 0.2651, 0.4613, 0.2839, 0.5181, 0.2534, 0.5292, 0.203, 0.4553, 0.2299, 0.4583, 0.2534, 0.5292, 0.2298, 0.5367, 0.04626, 0.7566, 0.03661, 0.732, 0.1, 0.6949, 0.09747, 0.7266, 0.1616, 0.5025, 0.203, 0.4553, 0.2298, 0.5367, 0.1695, 0.5721, 0.06058, 0.7864, 0.04626, 0.7566, 0.09747, 0.7266, 0.09668, 0.7653, 0.05018, 0.5821, 0.1616, 0.5025, 0.1695, 0.5721, 0.03842, 0.6602, 0.4569, 0.7673, 0.4303, 0.756, 0.4272, 0.7158, 0.4541, 0.73, 0.02344, 0.6166, 0.05018, 0.5821, 0.03842, 0.6602, 0.0, 0.6842, 0.4856, 0.7543, 0.4569, 0.7673, 0.4541, 0.73, 0.4824, 0.7117, 0.5151, 0.7524, 0.4856, 0.7543, 0.4824, 0.7117, 0.5115, 0.7049, 0.03842, 0.6602, 0.1695, 0.5721, 0.2444, 0.6255, 0.1214, 0.688, 0.07792, 0.7791, 0.09668, 0.7653, 0.1596, 0.7844, 0.139, 0.7962, 0.0, 0.6842, 0.03842, 0.6602, 0.1214, 0.688, 0.07876, 0.6949, 0.823, 0.2656, 0.7891, 0.2644, 0.807, 0.1986, 0.8365, 0.1908, 0.8499, 0.2791, 0.823, 0.2656, 0.8365, 0.1908, 0.8531, 0.1946, 0.8805, 0.2938, 0.8499, 0.2791, 0.8531, 0.1946, 0.8987, 0.2404, 0.912, 0.3171, 0.8805, 0.2938, 0.8987, 0.2404, 0.9347, 0.2506, 0.9385, 0.3347, 0.912, 0.3171, 0.9347, 0.2506, 0.9645, 0.2583, 0.09747, 0.7266, 0.1, 0.6949, 0.1733, 0.6987, 0.1566, 0.7296, 0.1695, 0.5721, 0.2298, 0.5367, 0.2943, 0.5911, 0.2444, 0.6255, 0.09668, 0.7653, 0.09747, 0.7266, 0.1566, 0.7296, 0.1596, 0.7844, 0.9347, 0.2506, 0.8987, 0.2404, 0.9029, 0.1776, 0.9399, 0.1723, 0.9645, 0.2583, 0.9347, 0.2506, 0.9399, 0.1723, 0.9705, 0.1686, 0.1566, 0.7296, 0.1733, 0.6987, 0.2367, 0.7423, 0.2078, 0.7649, 1.0, 0.2992, 0.9645, 0.2583, 0.9705, 0.1686, 0.9956, 0.1969, 0.1596, 0.7844, 0.1566, 0.7296, 0.2078, 0.7649, 0.1825, 0.8001, 0.1214, 0.688, 0.2444, 0.6255, 0.3451, 0.6171, 0.2767, 0.6578, 0.9353, 0.8911, 0.9357, 0.8688, 0.9115, 0.8546, 0.9357, 0.335, 0.558, 0.6949, 0.566, 0.7367, 0.566, 0.8919, 0.5475, 0.8245, 0.9357, 0.3516, 0.9591, 0.3347, 0.9591, 0.8254, 0.9476, 0.8255, 0.7891, 0.8544, 0.7982, 0.8557, 0.803, 0.3347, 0.818, 0.8386, 0.8987, 0.2404, 0.8531, 0.1946, 0.8554, 0.1599, 0.9029, 0.1776, 0.9357, 0.335, 0.9115, 0.8546, 0.8826, 0.8544, 0.9079, 0.3347, 0.2055, 0.6915, 0.2767, 0.6578, 0.5564, 0.6618, 0.578, 0.6949, 0.5769, 0.7228, 0.566, 0.7203, 0.566, 0.6949, 0.5769, 0.6964, 0.818, 0.8386, 0.803, 0.3347, 0.832, 0.3347, 0.8522, 0.8386, 0.9029, 0.1776, 0.8554, 0.1599, 0.8493, 0.1294, 0.8919, 0.1223, 0.9399, 0.1723, 0.9029, 0.1776, 0.8919, 0.1223, 0.9262, 0.1034, 0.9705, 0.1686, 0.9399, 0.1723, 0.9262, 0.1034, 0.9548, 0.08948, 0.2078, 0.7649, 0.2367, 0.7423, 0.2733, 0.8141, 0.2374, 0.8229, 0.9956, 0.1969, 0.9705, 0.1686, 0.9548, 0.08948, 1.0, 0.0, 0.1825, 0.8001, 0.2078, 0.7649, 0.2374, 0.8229, 0.1958, 0.8261, 0.2767, 0.6578, 0.3451, 0.6171, 0.5344, 0.6274, 0.5564, 0.6618, 0.6534, 0.4379, 0.6879, 0.4568, 0.6765, 0.5121, 0.6393, 0.5068, 0.6248, 0.4241, 0.6534, 0.4379, 0.6393, 0.5068, 0.6085, 0.5031, 0.2374, 0.8229, 0.2733, 0.8141, 0.2733, 0.8949, 0.2374, 0.8881, 0.6692, 0.9467, 0.578, 0.9467, 0.5832, 0.8569, 0.598, 0.8307, 0.1958, 0.8261, 0.2374, 0.8229, 0.2374, 0.8881, 0.1958, 0.8553, 0.9839, 0.6992, 0.9591, 0.662, 0.9662, 0.523, 0.9839, 0.3347, 0.6401, 0.0006673, 0.7891, 0.4608, 0.7838, 0.4866, 0.7726, 0.5005, 0.578, 0.6949, 0.5564, 0.6618, 0.5523, 0.3023, 0.5727, 0.291, 0.6292, 0.0, 0.6401, 0.0006673, 0.7726, 0.5005, 0.7433, 0.4875, 0.8522, 0.8386, 0.832, 0.3347, 0.8823, 0.8557, 0.8826, 0.8544, 0.6879, 0.4568, 0.7346, 0.4524, 0.7283, 0.4829, 0.6765, 0.5121, 0.5727, 0.291, 0.5523, 0.3023, 0.519, 0.1373, 0.5196, 0.07319, 0.7433, 0.4875, 0.7726, 0.5005, 0.7763, 0.5662, 0.7407, 0.5618, 0.7283, 0.4829, 0.7433, 0.4875, 0.7407, 0.5618, 0.7138, 0.5672, 0.6765, 0.5121, 0.7283, 0.4829, 0.7138, 0.5672, 0.6808, 0.5748, 0.6393, 0.5068, 0.6765, 0.5121, 0.6808, 0.5748, 0.6446, 0.5851, 0.6085, 0.5031, 0.6393, 0.5068, 0.6446, 0.5851, 0.6146, 0.5929, 0.2374, 0.8881, 0.2733, 0.8949, 0.2367, 0.9629, 0.2078, 0.943, 0.578, 0.5176, 0.6085, 0.5031, 0.6146, 0.5929, 0.6521, 0.8307, 0.1958, 0.8553, 0.2374, 0.8881, 0.2078, 0.943, 0.1745, 0.9179, 0.5523, 0.3023, 0.5469, 0.4916, 0.5021, 0.17, 0.519, 0.1373, 0.1727, 0.8621, 0.1958, 0.8553, 0.1745, 0.9179, 0.1502, 0.9209, 0.6146, 0.5929, 0.6446, 0.5851, 0.668, 0.6516, 0.6415, 0.6693, 0.2078, 0.943, 0.2367, 0.9629, 0.1733, 1.0, 0.1566, 0.973, 0.5021, 0.17, 0.5375, 0.4171, 0.5106, 0.3358, 0.4591, 0.1672, 0.1745, 0.9179, 0.2078, 0.943, 0.1566, 0.973, 0.1384, 0.939, 0.519, 0.1373, 0.5021, 0.17, 0.4591, 0.1672, 0.4709, 0.08956, 0.4138, 0.8493, 0.4272, 0.8768, 0.3895, 0.8719, 0.3787, 0.8447, 0.5196, 0.07319, 0.519, 0.1373, 0.4709, 0.08956, 0.4808, 0.0, 0.7407, 0.5618, 0.7763, 0.5662, 0.7891, 0.6027, 0.7554, 0.6035, 0.7138, 0.5672, 0.7407, 0.5618, 0.7554, 0.6035, 0.7301, 0.6136, 0.6808, 0.5748, 0.7138, 0.5672, 0.7301, 0.6136, 0.6995, 0.6282, 0.6446, 0.5851, 0.6808, 0.5748, 0.6995, 0.6282, 0.668, 0.6516])
me_sphere.use_remesh_preserve_volume = False
me_sphere.use_remesh_preserve_attributes = False
me_sphere.use_mirror_vertex_groups = False
me_sphere.update()
me_sphere_002 = bpy.data.meshes.new('Sphere.002')
me_sphere_002.from_pydata([(-0.4108, 0.02351, -0.1555), (-0.5837, 0.02351, -0.2248), (-0.7353, 0.02351, -0.3181), (-0.8596, 0.02351, -0.4317), (-0.952, 0.02351, -0.5614), (-1.009, 0.02351, -0.7021), (-1.028, 0.02351, -0.8484), (-1.058, 0.02351, -1.026), (-0.952, 0.02351, -0.9117), (-0.9043, 0.02351, -0.8198), (-0.7353, 0.02351, -0.6802), (-0.6043, 0.02351, -0.6495), (-0.4108, 0.02351, -0.6536), (-0.1971, 0.1211, -0.1128), (-0.3596, 0.2148, -0.1555), (-0.5093, 0.3013, -0.2248), (-0.6405, 0.3771, -0.3181), (-0.7482, 0.4392, -0.4317), (-0.8283, 0.4854, -0.5614), (-0.8775, 0.5139, -0.7021), (-0.8942, 0.5235, -0.8484), (-0.9201, 0.5385, -1.026), (-0.8283, 0.4854, -0.9117), (-0.7869, 0.4616, -0.8198), (-0.6405, 0.3771, -0.6802), (-0.5271, 0.3116, -0.6495), (-0.3596, 0.2148, -0.6536), (-0.05479, 0.03888, -0.6963), (-0.1257, 0.1925, -0.1128), (-0.2195, 0.3549, -0.1555), (-0.3059, 0.5046, -0.2248), (-0.3817, 0.6359, -0.3181), (-0.4439, 0.7436, -0.4317), (-0.4901, 0.8236, -0.5614), (-0.5186, 0.8729, -0.7021), (-0.5282, 0.8895, -0.8484), (-0.5431, 0.9155, -1.026), (-0.4901, 0.8236, -0.9117), (-0.4662, 0.7823, -0.8198), (-0.3817, 0.6359, -0.6802), (-0.3162, 0.5224, -0.6495), (-0.2195, 0.3549, -0.6536), (-0.04353, 0.05013, -0.6963), (-0.02816, 0.2186, -0.1128), (-0.02816, 0.4062, -0.1555), (-0.02816, 0.5791, -0.2248), (-0.02816, 0.7306, -0.3181), (-0.02816, 0.855, -0.4317), (-0.02816, 0.9474, -0.5614), (-0.02816, 1.004, -0.7021), (-0.02816, 1.024, -0.8484), (-0.02816, 1.053, -1.026), (-0.02816, 0.9474, -0.9117), (-0.02816, 0.8996, -0.8198), (-0.02816, 0.7306, -0.6802), (-0.02816, 0.5996, -0.6495), (-0.02816, 0.4062, -0.6536), (-0.02816, 0.05425, -0.6963), (0.06938, 0.1925, -0.1128), (0.1632, 0.3549, -0.1555), (0.2496, 0.5046, -0.2248), (0.3254, 0.6359, -0.3181), (0.3876, 0.7436, -0.4317), (0.4338, 0.8236, -0.5614), (0.4622, 0.8729, -0.7021), (0.4718, 0.8895, -0.8484), (0.4868, 0.9155, -1.026), (0.4338, 0.8236, -0.9117), (0.4099, 0.7823, -0.8198), (0.3254, 0.6359, -0.6802), (0.2599, 0.5224, -0.6495), (0.1632, 0.3549, -0.6536), (-0.01279, 0.05013, -0.6963), (0.1408, 0.1211, -0.1128), (0.3033, 0.2148, -0.1555), (0.453, 0.3013, -0.2248), (0.5842, 0.3771, -0.3181), (0.6919, 0.4392, -0.4317), (0.7719, 0.4854, -0.5614), (0.8212, 0.5139, -0.7021), (0.8379, 0.5235, -0.8484), (0.8638, 0.5385, -1.026), (0.7719, 0.4854, -0.9117), (0.7306, 0.4616, -0.8198), (0.5842, 0.3771, -0.6802), (0.4708, 0.3116, -0.6495), (0.3033, 0.2148, -0.6536), (-0.001532, 0.03888, -0.6963), (0.1669, 0.02351, -0.1128), (0.3545, 0.02351, -0.1555), (0.5274, 0.02351, -0.2248), (0.6789, 0.02351, -0.3181), (0.8033, 0.0235, -0.4317), (0.8957, 0.02351, -0.5614), (0.9526, 0.0235, -0.7021), (0.9718, 0.0235, -0.8484), (1.002, 0.02351, -1.026), (0.8957, 0.02351, -0.9117), (0.848, 0.0235, -0.8198), (0.6789, 0.02351, -0.6802), (0.548, 0.02351, -0.6495), (0.3545, 0.02351, -0.6536), (0.002588, 0.02351, -0.6963), (0.1408, -0.07404, -0.1128), (0.3033, -0.1678, -0.1555), (0.453, -0.2543, -0.2248), (0.5842, -0.33, -0.3181), (0.6919, -0.3922, -0.4317), (0.7719, -0.4384, -0.5614), (0.8212, -0.4669, -0.7021), (0.8379, -0.4765, -0.8484), (0.8638, -0.4915, -1.026), (0.7719, -0.4384, -0.9117), (0.7306, -0.4146, -0.8198), (0.5842, -0.33, -0.6802), (0.4708, -0.2646, -0.6495), (0.3033, -0.1678, -0.6536), (-0.001532, 0.008131, -0.6963), (0.06938, -0.1454, -0.1128), (0.1632, -0.3079, -0.1555), (0.2496, -0.4576, -0.2248), (0.3254, -0.5889, -0.3181), (0.3876, -0.6966, -0.4317), (0.4338, -0.7766, -0.5614), (0.4622, -0.8259, -0.7021), (0.4718, -0.8425, -0.8484), (0.4868, -0.8685, -1.026), (0.4338, -0.7766, -0.9117), (0.4099, -0.7353, -0.8198), (0.3254, -0.5889, -0.6802), (0.2599, -0.4754, -0.6495), (0.1632, -0.3079, -0.6536), (-0.01279, -0.003124, -0.6963), (-0.02816, -0.1716, -0.1128), (-0.02816, -0.3592, -0.1555), (-0.02816, -0.5321, -0.2248), (-0.02816, -0.6836, -0.3181), (-0.02816, -0.808, -0.4317), (-0.02816, -0.9004, -0.5614), (-0.02816, -0.9573, -0.7021), (-0.02816, -0.9765, -0.8484), (-0.02816, -1.006, -1.026), (-0.02816, -0.9004, -0.9117), (-0.02816, -0.8526, -0.8198), (-0.02816, -0.6836, -0.6802), (-0.02816, -0.5526, -0.6495), (-0.02816, -0.3592, -0.6536), (-0.02816, -0.007243, -0.6963), (-0.02816, 0.0235, -0.09839), (-0.1257, -0.1454, -0.1128), (-0.2195, -0.3079, -0.1555), (-0.3059, -0.4576, -0.2248), (-0.3817, -0.5889, -0.3181), (-0.4439, -0.6966, -0.4317), (-0.4901, -0.7766, -0.5614), (-0.5186, -0.8259, -0.7021), (-0.5282, -0.8425, -0.8484), (-0.5431, -0.8685, -1.026), (-0.4901, -0.7766, -0.9117), (-0.4662, -0.7353, -0.8198), (-0.3817, -0.5889, -0.6802), (-0.3162, -0.4754, -0.6495), (-0.2195, -0.3079, -0.6536), (-0.04353, -0.003124, -0.6963), (-0.1971, -0.07404, -0.1128), (-0.3596, -0.1678, -0.1555), (-0.5093, -0.2543, -0.2248), (-0.6405, -0.33, -0.3181), (-0.7482, -0.3922, -0.4317), (-0.8283, -0.4384, -0.5614), (-0.8775, -0.4669, -0.7021), (-0.8942, -0.4765, -0.8484), (-0.9201, -0.4915, -1.026), (-0.8283, -0.4384, -0.9117), (-0.7869, -0.4146, -0.8198), (-0.6405, -0.33, -0.6802), (-0.5271, -0.2646, -0.6495), (-0.3596, -0.1678, -0.6536), (-0.05479, 0.008131, -0.6963), (-0.2233, 0.02351, -0.1128), (-0.05891, 0.02351, -0.6963)], [], [(6, 5, 19, 20), (179, 148, 13), (7, 6, 20, 21), (0, 179, 13, 14), (8, 7, 21, 22), (1, 0, 14, 15), (9, 8, 22, 23), (2, 1, 15, 16), (10, 9, 23, 24), (3, 2, 16, 17), (11, 10, 24, 25), (4, 3, 17, 18), (12, 11, 25, 26), (5, 4, 18, 19), (180, 12, 26, 27), (26, 25, 40, 41), (19, 18, 33, 34), (27, 26, 41, 42), (20, 19, 34, 35), (13, 148, 28), (21, 20, 35, 36), (14, 13, 28, 29), (22, 21, 36, 37), (15, 14, 29, 30), (23, 22, 37, 38), (16, 15, 30, 31), (24, 23, 38, 39), (17, 16, 31, 32), (25, 24, 39, 40), (18, 17, 32, 33), (38, 37, 52, 53), (31, 30, 45, 46), (39, 38, 53, 54), (32, 31, 46, 47), (40, 39, 54, 55), (33, 32, 47, 48), (41, 40, 55, 56), (34, 33, 48, 49), (42, 41, 56, 57), (35, 34, 49, 50), (28, 148, 43), (36, 35, 50, 51), (29, 28, 43, 44), (37, 36, 51, 52), (30, 29, 44, 45), (57, 56, 71, 72), (50, 49, 64, 65), (43, 148, 58), (51, 50, 65, 66), (44, 43, 58, 59), (52, 51, 66, 67), (45, 44, 59, 60), (53, 52, 67, 68), (46, 45, 60, 61), (54, 53, 68, 69), (47, 46, 61, 62), (55, 54, 69, 70), (48, 47, 62, 63), (56, 55, 70, 71), (49, 48, 63, 64), (61, 60, 75, 76), (69, 68, 83, 84), (62, 61, 76, 77), (70, 69, 84, 85), (63, 62, 77, 78), (71, 70, 85, 86), (64, 63, 78, 79), (72, 71, 86, 87), (65, 64, 79, 80), (58, 148, 73), (66, 65, 80, 81), (59, 58, 73, 74), (67, 66, 81, 82), (60, 59, 74, 75), (68, 67, 82, 83), (80, 79, 94, 95), (73, 148, 88), (81, 80, 95, 96), (74, 73, 88, 89), (82, 81, 96, 97), (75, 74, 89, 90), (83, 82, 97, 98), (76, 75, 90, 91), (84, 83, 98, 99), (77, 76, 91, 92), (85, 84, 99, 100), (78, 77, 92, 93), (86, 85, 100, 101), (79, 78, 93, 94), (87, 86, 101, 102), (99, 98, 113, 114), (92, 91, 106, 107), (100, 99, 114, 115), (93, 92, 107, 108), (101, 100, 115, 116), (94, 93, 108, 109), (102, 101, 116, 117), (95, 94, 109, 110), (88, 148, 103), (96, 95, 110, 111), (89, 88, 103, 104), (97, 96, 111, 112), (90, 89, 104, 105), (98, 97, 112, 113), (91, 90, 105, 106), (103, 148, 118), (111, 110, 125, 126), (104, 103, 118, 119), (112, 111, 126, 127), (105, 104, 119, 120), (113, 112, 127, 128), (106, 105, 120, 121), (114, 113, 128, 129), (107, 106, 121, 122), (115, 114, 129, 130), (108, 107, 122, 123), (116, 115, 130, 131), (109, 108, 123, 124), (117, 116, 131, 132), (110, 109, 124, 125), (122, 121, 136, 137), (130, 129, 144, 145), (123, 122, 137, 138), (131, 130, 145, 146), (124, 123, 138, 139), (132, 131, 146, 147), (125, 124, 139, 140), (118, 148, 133), (126, 125, 140, 141), (119, 118, 133, 134), (127, 126, 141, 142), (120, 119, 134, 135), (128, 127, 142, 143), (121, 120, 135, 136), (129, 128, 143, 144), (141, 140, 156, 157), (134, 133, 149, 150), (142, 141, 157, 158), (135, 134, 150, 151), (143, 142, 158, 159), (136, 135, 151, 152), (144, 143, 159, 160), (137, 136, 152, 153), (145, 144, 160, 161), (138, 137, 153, 154), (146, 145, 161, 162), (139, 138, 154, 155), (147, 146, 162, 163), (140, 139, 155, 156), (133, 148, 149), (161, 160, 175, 176), (154, 153, 168, 169), (162, 161, 176, 177), (155, 154, 169, 170), (163, 162, 177, 178), (156, 155, 170, 171), (149, 148, 164), (157, 156, 171, 172), (150, 149, 164, 165), (158, 157, 172, 173), (151, 150, 165, 166), (159, 158, 173, 174), (152, 151, 166, 167), (160, 159, 174, 175), (153, 152, 167, 168), (173, 172, 7, 8), (166, 165, 0, 1), (174, 173, 8, 9), (167, 166, 1, 2), (175, 174, 9, 10), (168, 167, 2, 3), (176, 175, 10, 11), (169, 168, 3, 4), (177, 176, 11, 12), (170, 169, 4, 5), (178, 177, 12, 180), (171, 170, 5, 6), (164, 148, 179), (172, 171, 6, 7), (165, 164, 179, 0)])
me_sphere_002.polygons.foreach_set('use_smooth', [True] * 180)
_uv = me_sphere_002.uv_layers.new(name='UVMap')
_uv.uv.foreach_set('vector', [0.0, 0.0, 1.0, 0.0, 1.0, 1.0, 0.0, 1.0, 0.0, 0.0, 1.0, 0.0, 1.0, 1.0, 0.0, 0.0, 1.0, 0.0, 1.0, 1.0, 0.0, 1.0, 0.0, 0.0, 1.0, 0.0, 1.0, 1.0, 0.0, 1.0, 0.0, 0.0, 1.0, 0.0, 1.0, 1.0, 0.0, 1.0, 0.0, 0.0, 1.0, 0.0, 1.0, 1.0, 0.0, 1.0, 0.0, 0.0, 1.0, 0.0, 1.0, 1.0, 0.0, 1.0, 0.0, 0.0, 1.0, 0.0, 1.0, 1.0, 0.0, 1.0, 0.0, 0.0, 1.0, 0.0, 1.0, 1.0, 0.0, 1.0, 0.0, 0.0, 1.0, 0.0, 1.0, 1.0, 0.0, 1.0, 0.0, 0.0, 1.0, 0.0, 1.0, 1.0, 0.0, 1.0, 0.0, 0.0, 1.0, 0.0, 1.0, 1.0, 0.0, 1.0, 0.0, 0.0, 1.0, 0.0, 1.0, 1.0, 0.0, 1.0, 0.0, 0.0, 1.0, 0.0, 1.0, 1.0, 0.0, 1.0, 0.0, 0.0, 1.0, 0.0, 1.0, 1.0, 0.0, 1.0, 0.0, 0.0, 1.0, 0.0, 1.0, 1.0, 0.0, 1.0, 0.0, 0.0, 1.0, 0.0, 1.0, 1.0, 0.0, 1.0, 0.0, 0.0, 1.0, 0.0, 1.0, 1.0, 0.0, 1.0, 0.0, 0.0, 1.0, 0.0, 1.0, 1.0, 0.0, 1.0, 0.0, 0.0, 1.0, 0.0, 1.0, 1.0, 0.0, 0.0, 1.0, 0.0, 1.0, 1.0, 0.0, 1.0, 0.0, 0.0, 1.0, 0.0, 1.0, 1.0, 0.0, 1.0, 0.0, 0.0, 1.0, 0.0, 1.0, 1.0, 0.0, 1.0, 0.0, 0.0, 1.0, 0.0, 1.0, 1.0, 0.0, 1.0, 0.0, 0.0, 1.0, 0.0, 1.0, 1.0, 0.0, 1.0, 0.0, 0.0, 1.0, 0.0, 1.0, 1.0, 0.0, 1.0, 0.0, 0.0, 1.0, 0.0, 1.0, 1.0, 0.0, 1.0, 0.0, 0.0, 1.0, 0.0, 1.0, 1.0, 0.0, 1.0, 0.0, 0.0, 1.0, 0.0, 1.0, 1.0, 0.0, 1.0, 0.0, 0.0, 1.0, 0.0, 1.0, 1.0, 0.0, 1.0, 0.0, 0.0, 1.0, 0.0, 1.0, 1.0, 0.0, 1.0, 0.0, 0.0, 1.0, 0.0, 1.0, 1.0, 0.0, 1.0, 0.0, 0.0, 1.0, 0.0, 1.0, 1.0, 0.0, 1.0, 0.0, 0.0, 1.0, 0.0, 1.0, 1.0, 0.0, 1.0, 0.0, 0.0, 1.0, 0.0, 1.0, 1.0, 0.0, 1.0, 0.0, 0.0, 1.0, 0.0, 1.0, 1.0, 0.0, 1.0, 0.0, 0.0, 1.0, 0.0, 1.0, 1.0, 0.0, 1.0, 0.0, 0.0, 1.0, 0.0, 1.0, 1.0, 0.0, 1.0, 0.0, 0.0, 1.0, 0.0, 1.0, 1.0, 0.0, 1.0, 0.0, 0.0, 1.0, 0.0, 1.0, 1.0, 0.0, 1.0, 0.0, 0.0, 1.0, 0.0, 1.0, 1.0, 0.0, 0.0, 1.0, 0.0, 1.0, 1.0, 0.0, 1.0, 0.0, 0.0, 1.0, 0.0, 1.0, 1.0, 0.0, 1.0, 0.0, 0.0, 1.0, 0.0, 1.0, 1.0, 0.0, 1.0, 0.0, 0.0, 1.0, 0.0, 1.0, 1.0, 0.0, 1.0, 0.0, 0.0, 1.0, 0.0, 1.0, 1.0, 0.0, 1.0, 0.0, 0.0, 1.0, 0.0, 1.0, 1.0, 0.0, 1.0, 0.0, 0.0, 1.0, 0.0, 1.0, 1.0, 0.0, 0.0, 1.0, 0.0, 1.0, 1.0, 0.0, 1.0, 0.0, 0.0, 1.0, 0.0, 1.0, 1.0, 0.0, 1.0, 0.0, 0.0, 1.0, 0.0, 1.0, 1.0, 0.0, 1.0, 0.0, 0.0, 1.0, 0.0, 1.0, 1.0, 0.0, 1.0, 0.0, 0.0, 1.0, 0.0, 1.0, 1.0, 0.0, 1.0, 0.0, 0.0, 1.0, 0.0, 1.0, 1.0, 0.0, 1.0, 0.0, 0.0, 1.0, 0.0, 1.0, 1.0, 0.0, 1.0, 0.0, 0.0, 1.0, 0.0, 1.0, 1.0, 0.0, 1.0, 0.0, 0.0, 1.0, 0.0, 1.0, 1.0, 0.0, 1.0, 0.0, 0.0, 1.0, 0.0, 1.0, 1.0, 0.0, 1.0, 0.0, 0.0, 1.0, 0.0, 1.0, 1.0, 0.0, 1.0, 0.0, 0.0, 1.0, 0.0, 1.0, 1.0, 0.0, 1.0, 0.0, 0.0, 1.0, 0.0, 1.0, 1.0, 0.0, 1.0, 0.0, 0.0, 1.0, 0.0, 1.0, 1.0, 0.0, 1.0, 0.0, 0.0, 1.0, 0.0, 1.0, 1.0, 0.0, 1.0, 0.0, 0.0, 1.0, 0.0, 1.0, 1.0, 0.0, 1.0, 0.0, 0.0, 1.0, 0.0, 1.0, 1.0, 0.0, 1.0, 0.0, 0.0, 1.0, 0.0, 1.0, 1.0, 0.0, 1.0, 0.0, 0.0, 1.0, 0.0, 1.0, 1.0, 0.0, 1.0, 0.0, 0.0, 1.0, 0.0, 1.0, 1.0, 0.0, 1.0, 0.0, 0.0, 1.0, 0.0, 1.0, 1.0, 0.0, 1.0, 0.0, 0.0, 1.0, 0.0, 1.0, 1.0, 0.0, 0.0, 1.0, 0.0, 1.0, 1.0, 0.0, 1.0, 0.0, 0.0, 1.0, 0.0, 1.0, 1.0, 0.0, 1.0, 0.0, 0.0, 1.0, 0.0, 1.0, 1.0, 0.0, 1.0, 0.0, 0.0, 1.0, 0.0, 1.0, 1.0, 0.0, 1.0, 0.0, 0.0, 1.0, 0.0, 1.0, 1.0, 0.0, 1.0, 0.0, 0.0, 1.0, 0.0, 1.0, 1.0, 0.0, 1.0, 0.0, 0.0, 1.0, 0.0, 1.0, 1.0, 0.0, 0.0, 1.0, 0.0, 1.0, 1.0, 0.0, 1.0, 0.0, 0.0, 1.0, 0.0, 1.0, 1.0, 0.0, 1.0, 0.0, 0.0, 1.0, 0.0, 1.0, 1.0, 0.0, 1.0, 0.0, 0.0, 1.0, 0.0, 1.0, 1.0, 0.0, 1.0, 0.0, 0.0, 1.0, 0.0, 1.0, 1.0, 0.0, 1.0, 0.0, 0.0, 1.0, 0.0, 1.0, 1.0, 0.0, 1.0, 0.0, 0.0, 1.0, 0.0, 1.0, 1.0, 0.0, 1.0, 0.0, 0.0, 1.0, 0.0, 1.0, 1.0, 0.0, 1.0, 0.0, 0.0, 1.0, 0.0, 1.0, 1.0, 0.0, 1.0, 0.0, 0.0, 1.0, 0.0, 1.0, 1.0, 0.0, 1.0, 0.0, 0.0, 1.0, 0.0, 1.0, 1.0, 0.0, 1.0, 0.0, 0.0, 1.0, 0.0, 1.0, 1.0, 0.0, 1.0, 0.0, 0.0, 1.0, 0.0, 1.0, 1.0, 0.0, 1.0, 0.0, 0.0, 1.0, 0.0, 1.0, 1.0, 0.0, 1.0, 0.0, 0.0, 1.0, 0.0, 1.0, 1.0, 0.0, 1.0, 0.0, 0.0, 1.0, 0.0, 1.0, 1.0, 0.0, 1.0, 0.0, 0.0, 1.0, 0.0, 1.0, 1.0, 0.0, 1.0, 0.0, 0.0, 1.0, 0.0, 1.0, 1.0, 0.0, 1.0, 0.0, 0.0, 1.0, 0.0, 1.0, 1.0, 0.0, 1.0, 0.0, 0.0, 1.0, 0.0, 1.0, 1.0, 0.0, 1.0, 0.0, 0.0, 1.0, 0.0, 1.0, 1.0, 0.0, 1.0, 0.0, 0.0, 1.0, 0.0, 1.0, 1.0, 0.0, 0.0, 1.0, 0.0, 1.0, 1.0, 0.0, 1.0, 0.0, 0.0, 1.0, 0.0, 1.0, 1.0, 0.0, 1.0, 0.0, 0.0, 1.0, 0.0, 1.0, 1.0, 0.0, 1.0, 0.0, 0.0, 1.0, 0.0, 1.0, 1.0, 0.0, 1.0, 0.0, 0.0, 1.0, 0.0, 1.0, 1.0, 0.0, 1.0, 0.0, 0.0, 1.0, 0.0, 1.0, 1.0, 0.0, 1.0, 0.0, 0.0, 1.0, 0.0, 1.0, 1.0, 0.0, 0.0, 1.0, 0.0, 1.0, 1.0, 0.0, 1.0, 0.0, 0.0, 1.0, 0.0, 1.0, 1.0, 0.0, 1.0, 0.0, 0.0, 1.0, 0.0, 1.0, 1.0, 0.0, 1.0, 0.0, 0.0, 1.0, 0.0, 1.0, 1.0, 0.0, 1.0, 0.0, 0.0, 1.0, 0.0, 1.0, 1.0, 0.0, 1.0, 0.0, 0.0, 1.0, 0.0, 1.0, 1.0, 0.0, 1.0, 0.0, 0.0, 1.0, 0.0, 1.0, 1.0, 0.0, 1.0, 0.0, 0.0, 1.0, 0.0, 1.0, 1.0, 0.0, 1.0, 0.0, 0.0, 1.0, 0.0, 1.0, 1.0, 0.0, 1.0, 0.0, 0.0, 1.0, 0.0, 1.0, 1.0, 0.0, 1.0, 0.0, 0.0, 1.0, 0.0, 1.0, 1.0, 0.0, 1.0, 0.0, 0.0, 1.0, 0.0, 1.0, 1.0, 0.0, 1.0, 0.0, 0.0, 1.0, 0.0, 1.0, 1.0, 0.0, 1.0, 0.0, 0.0, 1.0, 0.0, 1.0, 1.0, 0.0, 1.0, 0.0, 0.0, 1.0, 0.0, 1.0, 1.0, 0.0, 1.0, 0.0, 0.0, 1.0, 0.0, 1.0, 1.0, 0.0, 1.0, 0.0, 0.0, 1.0, 0.0, 1.0, 1.0, 0.0, 1.0, 0.0, 0.0, 1.0, 0.0, 1.0, 1.0, 0.0, 1.0, 0.0, 0.0, 1.0, 0.0, 1.0, 1.0, 0.0, 1.0, 0.0, 0.0, 1.0, 0.0, 1.0, 1.0, 0.0, 1.0, 0.0, 0.0, 1.0, 0.0, 1.0, 1.0, 0.0, 1.0, 0.0, 0.0, 1.0, 0.0, 1.0, 1.0, 0.0, 0.0, 1.0, 0.0, 1.0, 1.0, 0.0, 1.0, 0.0, 0.0, 1.0, 0.0, 1.0, 1.0, 0.0, 1.0, 0.0, 0.0, 1.0, 0.0, 1.0, 1.0, 0.0, 1.0, 0.0, 0.0, 1.0, 0.0, 1.0, 1.0, 0.0, 1.0, 0.0, 0.0, 1.0, 0.0, 1.0, 1.0, 0.0, 1.0, 0.0, 0.0, 1.0, 0.0, 1.0, 1.0, 0.0, 1.0, 0.0, 0.0, 1.0, 0.0, 1.0, 1.0, 0.0, 1.0, 0.0, 0.0, 1.0, 0.0, 1.0, 1.0, 0.0, 1.0, 0.0, 0.0, 1.0, 0.0, 1.0, 1.0, 0.0, 1.0, 0.0, 0.0, 1.0, 0.0, 1.0, 1.0, 0.0, 1.0, 0.0, 0.0, 1.0, 0.0, 1.0, 1.0, 0.0, 1.0, 0.0, 0.0, 1.0, 0.0, 1.0, 1.0, 0.0, 1.0, 0.0, 0.0, 1.0, 0.0, 1.0, 1.0, 0.0, 1.0, 0.0, 0.0, 1.0, 0.0, 1.0, 1.0, 0.0, 1.0, 0.0, 0.0, 1.0, 0.0, 1.0, 1.0, 0.0, 1.0, 0.0, 0.0, 1.0, 0.0, 1.0, 1.0, 0.0, 1.0, 0.0, 0.0, 1.0, 0.0, 1.0, 1.0, 0.0, 1.0, 0.0, 0.0, 1.0, 0.0, 1.0, 1.0, 0.0, 1.0, 0.0, 0.0, 1.0, 0.0, 1.0, 1.0, 0.0, 1.0, 0.0, 0.0, 1.0, 0.0, 1.0, 1.0, 0.0, 1.0, 0.0, 0.0, 1.0, 0.0, 1.0, 1.0, 0.0, 1.0, 0.0, 0.0, 1.0, 0.0, 1.0, 1.0, 0.0, 0.0, 1.0, 0.0, 1.0, 1.0, 0.0, 1.0, 0.0, 0.0, 1.0, 0.0, 1.0, 1.0, 0.0, 1.0, 0.0, 0.0, 1.0, 0.0, 1.0, 1.0, 0.0, 1.0, 0.0, 0.0, 1.0, 0.0, 1.0, 1.0, 0.0, 1.0, 0.0, 0.0, 1.0, 0.0, 1.0, 1.0, 0.0, 1.0, 0.0, 0.0, 1.0, 0.0, 1.0, 1.0, 0.0, 1.0, 0.0, 0.0, 1.0, 0.0, 1.0, 1.0, 0.0, 0.0, 1.0, 0.0, 1.0, 1.0, 0.0, 1.0, 0.0, 0.0, 1.0, 0.0, 1.0, 1.0, 0.0, 1.0, 0.0, 0.0, 1.0, 0.0, 1.0, 1.0, 0.0, 1.0, 0.0, 0.0, 1.0, 0.0, 1.0, 1.0, 0.0, 1.0, 0.0, 0.0, 1.0, 0.0, 1.0, 1.0, 0.0, 1.0, 0.0, 0.0, 1.0, 0.0, 1.0, 1.0, 0.0, 1.0, 0.0, 0.0, 1.0, 0.0, 1.0, 1.0, 0.0, 1.0, 0.0, 0.0, 1.0, 0.0, 1.0, 1.0, 0.0, 1.0, 0.0, 0.0, 1.0, 0.0, 1.0, 1.0, 0.0, 1.0, 0.0, 0.0, 1.0, 0.0, 1.0, 1.0, 0.0, 1.0, 0.0, 0.0, 1.0, 0.0, 1.0, 1.0, 0.0, 1.0, 0.0, 0.0, 1.0, 0.0, 1.0, 1.0, 0.0, 1.0, 0.0, 0.0, 1.0, 0.0, 1.0, 1.0, 0.0, 1.0, 0.0, 0.0, 1.0, 0.0, 1.0, 1.0, 0.0, 1.0, 0.0, 0.0, 1.0, 0.0, 1.0, 1.0, 0.0, 1.0, 0.0, 0.0, 1.0, 0.0, 1.0, 1.0, 0.0, 1.0, 0.0, 0.0, 1.0, 0.0, 1.0, 1.0, 0.0, 1.0, 0.0, 0.0, 1.0, 0.0, 1.0, 1.0, 0.0, 1.0, 0.0, 0.0, 1.0, 0.0, 1.0, 1.0, 0.0, 1.0, 0.0, 0.0, 1.0, 0.0, 1.0, 1.0, 0.0, 1.0, 0.0, 0.0, 1.0, 0.0, 1.0, 1.0, 0.0, 0.0, 1.0, 0.0, 1.0, 1.0, 0.0, 1.0, 0.0, 0.0, 1.0, 0.0, 1.0, 1.0, 0.0, 1.0])
me_sphere_002.use_remesh_preserve_volume = False
me_sphere_002.use_remesh_preserve_attributes = False
me_sphere_002.use_mirror_vertex_groups = False
me_sphere_002.update()

# ---- objects
ob_sphere_001 = bpy.data.objects.new('Sphere.001', me_sphere_001)
ob_sphere = bpy.data.objects.new('Sphere', me_sphere)
ob_lamp = bpy.data.objects.new('Lamp', light_lamp)
ob_camera = bpy.data.objects.new('Camera', cam_camera)
ob_sphere_002 = bpy.data.objects.new('Sphere.002', me_sphere_002)

# ---- transforms, parenting, visibility, modifiers, constraints
ob_sphere_001.location = (0.06138, -0.02509, 6.2)
ob_sphere_001.scale = (2.523, 2.523, 2.0)
ob_sphere_001.lineart.crease_threshold = 0.0
ob_sphere.location = (0.0, 0.0, 1.0)
ob_sphere.scale = (1.0, 1.0, 3.0)
ob_sphere.lineart.crease_threshold = 0.0
ob_lamp.location = (4.076, 1.005, 5.904)
ob_lamp.rotation_euler = (0.6503, 0.05522, 1.866)
ob_lamp.lock_rotations_4d = False
ob_lamp.empty_display_type = 'ARROWS'
ob_lamp.color = (0.0, 0.0, 0.0, 0.0)
ob_lamp.lineart.crease_threshold = 0.0
ob_camera.location = (7.481, -6.508, 5.344)
ob_camera.rotation_euler = (1.109, 0.01082, 0.8149)
ob_camera.lock_rotations_4d = False
ob_camera.empty_display_type = 'ARROWS'
ob_camera.color = (0.0, 0.0, 0.0, 0.0)
ob_camera.display_type = 'WIRE'
ob_camera.lineart.crease_threshold = 0.0
ob_sphere_002.location = (1.067, -3.982, 4.862)
ob_sphere_002.rotation_euler = (0.4363, 0.0, 0.0)
ob_sphere_002.scale = (1.0, 1.0, 1.302)
ob_sphere_002.lineart.crease_threshold = 0.0

# ---- collection membership
col_collection_1.objects.link(ob_sphere_001)
col_collection_1.objects.link(ob_sphere)
col_collection_1.objects.link(ob_lamp)
col_collection_1.objects.link(ob_camera)
col_collection_1.objects.link(ob_sphere_002)

# ---- scene / render settings (as saved in the file)
scene.camera = ob_camera
scene.frame_start = 1; scene.frame_end = 250; scene.frame_set(1)
scene.render.engine = 'BLENDER_EEVEE_NEXT'
scene.render.resolution_percentage = 50
scene.render.dither_intensity = 0.0
scene.cycles.use_denoising = False
scene.cycles.samples = 128
scene.cycles.sampling_pattern = 'TABULATED_SOBOL'
scene.cycles.light_sampling_threshold = 0.0
scene.cycles.use_adaptive_sampling = False
scene.cycles.use_light_tree = False
scene.cycles.blur_glossy = 0.0
scene.cycles.sample_clamp_indirect = 0.0
scene.view_settings.view_transform = 'Standard'
bpy.context.view_layer.update()
